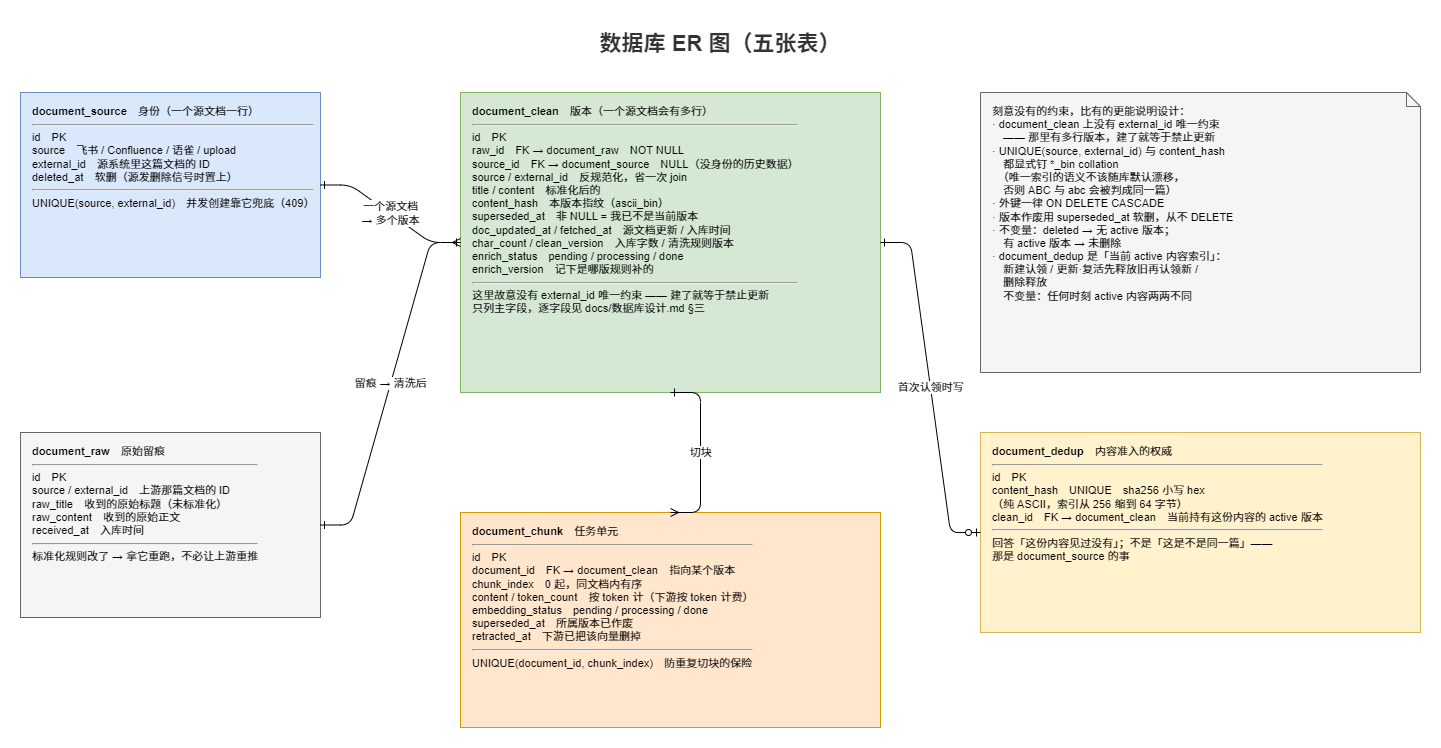

The diagram above was exported from draw.io. Its source (the exported page's mxGraphModel, read from the mxfile embedded in the PNG):
<mxGraphModel dx="994" dy="676" grid="1" gridSize="10" guides="1" tooltips="1" connect="1" arrows="1" fold="1" page="1" pageScale="1" pageWidth="1480" pageHeight="800" math="0" shadow="0">
  <root>
    <mxCell id="0" />
    <mxCell id="1" parent="0" />
    <mxCell id="title" value="数据库 ER 图（五张表）" style="text;html=1;whiteSpace=wrap;strokeColor=none;fillColor=none;align=center;verticalAlign=middle;fontStyle=1;fontSize=22;fontColor=#333333;fontFamily=Helvetica;" parent="1" vertex="1">
      <mxGeometry x="40" y="48" width="1400" height="48" as="geometry" />
    </mxCell>
    <mxCell id="t-source" value="&lt;b&gt;document_source&lt;/b&gt;　身份（一个源文档一行）&lt;hr&gt;id　PK&lt;br&gt;source　飞书 / Confluence / 语雀 / upload&lt;br&gt;external_id　源系统里这篇文档的 ID&lt;br&gt;deleted_at　软删（源发删除信号时置上）&lt;hr&gt;UNIQUE(source, external_id)　并发创建靠它兜底（409）" style="rounded=0;whiteSpace=wrap;html=1;fillColor=#dae8fc;strokeColor=#6c8ebf;align=left;verticalAlign=top;spacingLeft=10;spacingRight=6;spacingTop=6;fontFamily=Helvetica;fontSize=11;" parent="1" vertex="1">
      <mxGeometry x="40" y="120" width="300" height="185" as="geometry" />
    </mxCell>
    <mxCell id="t-raw" value="&lt;b&gt;document_raw&lt;/b&gt;　原始留痕&lt;hr&gt;id　PK&lt;br&gt;source / external_id　上游那篇文档的 ID&lt;br&gt;raw_title　收到的原始标题（未标准化）&lt;br&gt;raw_content　收到的原始正文&lt;br&gt;received_at　入库时间&lt;hr&gt;标准化规则改了 → 拿它重跑，不必让上游重推" style="rounded=0;whiteSpace=wrap;html=1;fillColor=#f5f5f5;strokeColor=#666666;align=left;verticalAlign=top;spacingLeft=10;spacingRight=6;spacingTop=6;fontFamily=Helvetica;fontSize=11;" parent="1" vertex="1">
      <mxGeometry x="40" y="460" width="300" height="185" as="geometry" />
    </mxCell>
    <mxCell id="t-clean" value="&lt;b&gt;document_clean&lt;/b&gt;　版本（一个源文档会有多行）&lt;hr&gt;id　PK&lt;br&gt;raw_id　FK → document_raw　NOT NULL&lt;br&gt;source_id　FK → document_source　NULL（没身份的历史数据）&lt;br&gt;source / external_id　反规范化，省一次 join&lt;br&gt;title / content　标准化后的&lt;br&gt;content_hash　本版本指纹（ascii_bin）&lt;br&gt;superseded_at　非 NULL = 我已不是当前版本&lt;br&gt;doc_updated_at / fetched_at　源文档更新 / 入库时间&lt;br&gt;char_count / clean_version　入库字数 / 清洗规则版本&lt;br&gt;enrich_status　pending / processing / done&lt;br&gt;enrich_version　记下是哪版规则补的&lt;hr&gt;这里故意没有 external_id 唯一约束 —— 建了就等于禁止更新&lt;br&gt;只列主字段，逐字段见 docs/数据库设计.md §三" style="rounded=0;whiteSpace=wrap;html=1;fillColor=#d5e8d4;strokeColor=#82b366;align=left;verticalAlign=top;spacingLeft=10;spacingRight=6;spacingTop=6;fontFamily=Helvetica;fontSize=11;" parent="1" vertex="1">
      <mxGeometry x="480" y="120" width="420" height="300" as="geometry" />
    </mxCell>
    <mxCell id="t-chunk" value="&lt;b&gt;document_chunk&lt;/b&gt;　任务单元&lt;hr&gt;id　PK&lt;br&gt;document_id　FK → document_clean　指向某个版本&lt;br&gt;chunk_index　0 起，同文档内有序&lt;br&gt;content / token_count　按 token 计（下游按 token 计费）&lt;br&gt;embedding_status　pending / processing / done&lt;br&gt;superseded_at　所属版本已作废&lt;br&gt;retracted_at　下游已把该向量删掉&lt;hr&gt;UNIQUE(document_id, chunk_index)　防重复切块的保险" style="rounded=0;whiteSpace=wrap;html=1;fillColor=#ffe6cc;strokeColor=#d79b00;align=left;verticalAlign=top;spacingLeft=10;spacingRight=6;spacingTop=6;fontFamily=Helvetica;fontSize=11;" parent="1" vertex="1">
      <mxGeometry x="480" y="540" width="420" height="215" as="geometry" />
    </mxCell>
    <mxCell id="t-dedup" value="&lt;b&gt;document_dedup&lt;/b&gt;　内容准入的权威&lt;hr&gt;id　PK&lt;br&gt;content_hash　UNIQUE　sha256 小写 hex&lt;br&gt;（纯 ASCII，索引从 256 缩到 64 字节）&lt;br&gt;clean_id　FK → document_clean　当前持有这份内容的 active 版本&lt;hr&gt;回答「这份内容见过没有」；不是「这是不是同一篇」——&lt;br&gt;那是 document_source 的事" style="rounded=0;whiteSpace=wrap;html=1;fillColor=#fff2cc;strokeColor=#d6b656;align=left;verticalAlign=top;spacingLeft=10;spacingRight=6;spacingTop=6;fontFamily=Helvetica;fontSize=11;" parent="1" vertex="1">
      <mxGeometry x="1000" y="460" width="440" height="200" as="geometry" />
    </mxCell>
    <mxCell id="note-constraints" value="刻意没有的约束，比有的更能说明设计：&lt;br&gt;· document_clean 上没有 external_id 唯一约束&lt;br&gt;　—— 那里有多行版本，建了就等于禁止更新&lt;br&gt;· UNIQUE(source, external_id) 与 content_hash&lt;br&gt;　都显式钉 *_bin collation&lt;br&gt;　（唯一索引的语义不该随库默认漂移，&lt;br&gt;　否则 ABC 与 abc 会被判成同一篇）&lt;br&gt;· 外键一律 ON DELETE CASCADE&lt;br&gt;· 版本作废用 superseded_at 软删，从不 DELETE&lt;br&gt;· 不变量：deleted → 无 active 版本；&lt;br&gt;　有 active 版本 → 未删除&lt;br&gt;· document_dedup 是「当前 active 内容索引」：&lt;br&gt;　新建认领 / 更新·复活先释放旧再认领新 /&lt;br&gt;　删除释放&lt;br&gt;　不变量：任何时刻 active 内容两两不同" style="shape=note;whiteSpace=wrap;html=1;size=14;fillColor=#f5f5f5;strokeColor=#666666;align=left;verticalAlign=top;spacingLeft=10;spacingRight=8;spacingTop=6;fontFamily=Helvetica;fontSize=11;" parent="1" vertex="1">
      <mxGeometry x="1000" y="120" width="440" height="280" as="geometry" />
    </mxCell>
    <mxCell id="e-source-clean" value="一个源文档&#10;→ 多个版本" style="edgeStyle=entityRelationEdgeStyle;rounded=1;html=1;startArrow=ERone;startFill=0;endArrow=ERmany;endFill=0;labelBackgroundColor=#ffffff;fontFamily=Helvetica;fontSize=11;" parent="1" source="t-source" target="t-clean" edge="1">
      <mxGeometry relative="1" as="geometry" />
    </mxCell>
    <mxCell id="e-raw-clean" value="留痕 → 清洗后" style="edgeStyle=entityRelationEdgeStyle;rounded=1;html=1;startArrow=ERone;startFill=0;endArrow=ERone;endFill=0;labelBackgroundColor=#ffffff;fontFamily=Helvetica;fontSize=11;" parent="1" source="t-raw" target="t-clean" edge="1">
      <mxGeometry relative="1" as="geometry">
        <Array as="points">
          <mxPoint x="410" y="552" />
          <mxPoint x="410" y="310" />
        </Array>
      </mxGeometry>
    </mxCell>
    <mxCell id="e-clean-chunk" value="切块" style="edgeStyle=entityRelationEdgeStyle;rounded=1;html=1;startArrow=ERone;startFill=0;endArrow=ERmany;endFill=0;labelBackgroundColor=#ffffff;fontFamily=Helvetica;fontSize=11;exitX=0.5;exitY=1;entryX=0.5;entryY=0;" parent="1" source="t-clean" target="t-chunk" edge="1">
      <mxGeometry relative="1" as="geometry" />
    </mxCell>
    <mxCell id="e-clean-dedup" value="首次认领时写" style="edgeStyle=entityRelationEdgeStyle;rounded=1;html=1;startArrow=ERone;startFill=0;endArrow=ERzeroToOne;endFill=0;labelBackgroundColor=#ffffff;fontFamily=Helvetica;fontSize=11;" parent="1" source="t-clean" target="t-dedup" edge="1">
      <mxGeometry relative="1" as="geometry">
        <Array as="points">
          <mxPoint x="950" y="360" />
          <mxPoint x="950" y="560" />
        </Array>
      </mxGeometry>
    </mxCell>
  </root>
</mxGraphModel>